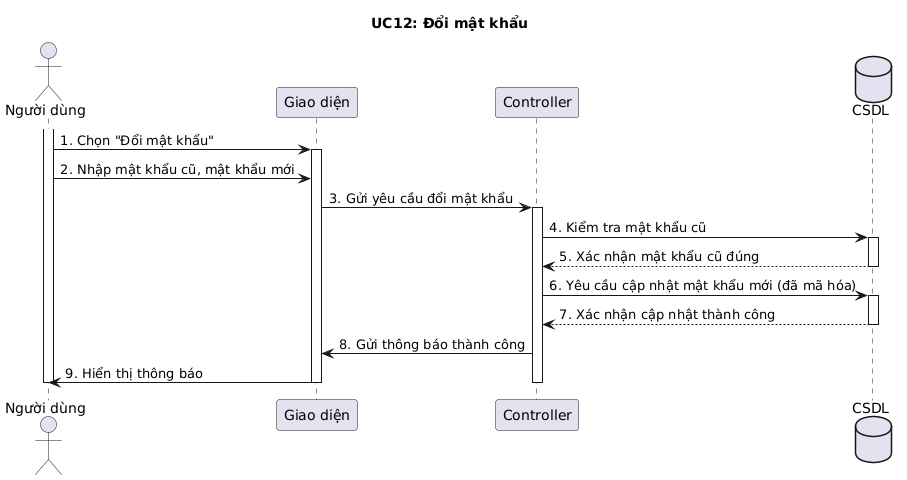

The diagram above was rendered by PlantUML. Its source (embedded in the PNG):
@startuml
title UC12: Đổi mật khẩu
actor "Người dùng" as Actor
participant "Giao diện" as UI
participant "Controller" as CTRL
database "CSDL" as DB

activate Actor
Actor -> UI: 1. Chọn "Đổi mật khẩu"
activate UI
Actor -> UI: 2. Nhập mật khẩu cũ, mật khẩu mới
UI -> CTRL: 3. Gửi yêu cầu đổi mật khẩu
activate CTRL
CTRL -> DB: 4. Kiểm tra mật khẩu cũ
activate DB
DB --> CTRL: 5. Xác nhận mật khẩu cũ đúng
deactivate DB
CTRL -> DB: 6. Yêu cầu cập nhật mật khẩu mới (đã mã hóa)
activate DB
DB --> CTRL: 7. Xác nhận cập nhật thành công
deactivate DB
CTRL -> UI: 8. Gửi thông báo thành công
UI -> Actor: 9. Hiển thị thông báo
deactivate CTRL
deactivate UI
deactivate Actor
@enduml